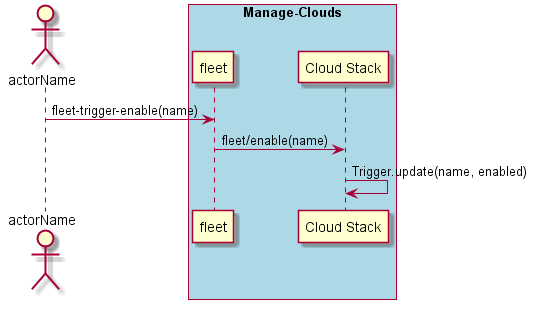

The diagram above was rendered by PlantUML. Its source (embedded in the PNG):
@startuml
Actor "actorName" as A

box "Manage-Clouds" #lightblue
participant "fleet" as S
A -> S : fleet-trigger-enable(name)
participant "Cloud Stack" as CS
S -> CS : fleet/enable(name)
CS -> CS : Trigger.update(name, enabled)
end box

@enduml